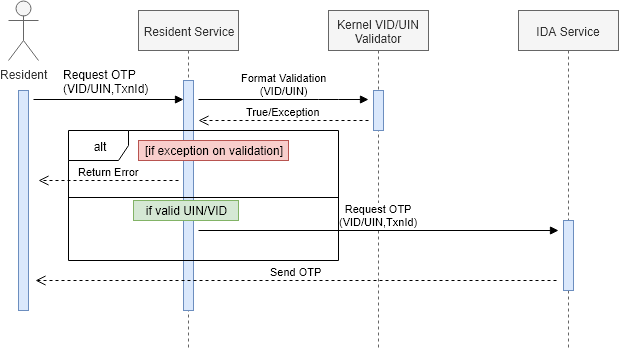

The diagram above was exported from draw.io. Its source (the exported page's mxGraphModel, read from the mxfile embedded in the PNG):
<mxGraphModel dx="1924" dy="678" grid="0" gridSize="10" guides="1" tooltips="1" connect="1" arrows="1" fold="1" page="1" pageScale="1" pageWidth="850" pageHeight="1100" background="#ffffff" math="0" shadow="0">
  <root>
    <mxCell id="0" />
    <mxCell id="1" parent="0" />
    <mxCell id="ex10MRkdJcGarzh-xKvl-2" value="Resident Service" style="shape=umlLifeline;perimeter=lifelinePerimeter;whiteSpace=wrap;html=1;container=1;collapsible=0;recursiveResize=0;outlineConnect=0;fillColor=#f5f5f5;strokeColor=#666666;fontColor=#333333;" parent="1" vertex="1">
      <mxGeometry x="80" y="140" width="100" height="340" as="geometry" />
    </mxCell>
    <mxCell id="ex10MRkdJcGarzh-xKvl-20" value="" style="html=1;points=[];perimeter=orthogonalPerimeter;fillColor=#dae8fc;strokeColor=#6c8ebf;" parent="ex10MRkdJcGarzh-xKvl-2" vertex="1">
      <mxGeometry x="45" y="70" width="10" height="230" as="geometry" />
    </mxCell>
    <mxCell id="ex10MRkdJcGarzh-xKvl-6" value="Kernel VID/UIN Validator" style="shape=umlLifeline;perimeter=lifelinePerimeter;whiteSpace=wrap;html=1;container=1;collapsible=0;recursiveResize=0;outlineConnect=0;fillColor=#f5f5f5;strokeColor=#666666;fontColor=#333333;" parent="1" vertex="1">
      <mxGeometry x="270" y="140" width="100" height="340" as="geometry" />
    </mxCell>
    <mxCell id="ex10MRkdJcGarzh-xKvl-7" value="IDA Service" style="shape=umlLifeline;perimeter=lifelinePerimeter;whiteSpace=wrap;html=1;container=1;collapsible=0;recursiveResize=0;outlineConnect=0;fillColor=#f5f5f5;strokeColor=#666666;fontColor=#333333;" parent="1" vertex="1">
      <mxGeometry x="460" y="140" width="100" height="340" as="geometry" />
    </mxCell>
    <mxCell id="ex10MRkdJcGarzh-xKvl-46" value="" style="html=1;points=[];perimeter=orthogonalPerimeter;fillColor=#dae8fc;strokeColor=#6c8ebf;" parent="ex10MRkdJcGarzh-xKvl-7" vertex="1">
      <mxGeometry x="45" y="210" width="10" height="70" as="geometry" />
    </mxCell>
    <mxCell id="ex10MRkdJcGarzh-xKvl-8" value="Resident" style="shape=umlActor;verticalLabelPosition=bottom;labelBackgroundColor=#ffffff;verticalAlign=top;html=1;fillColor=#f5f5f5;strokeColor=#666666;fontColor=#333333;" parent="1" vertex="1">
      <mxGeometry x="-50" y="130" width="30" height="60" as="geometry" />
    </mxCell>
    <mxCell id="ex10MRkdJcGarzh-xKvl-21" value="" style="rounded=1;orthogonalLoop=0;jettySize=auto;html=1;exitX=1.5;exitY=0.041;exitDx=0;exitDy=0;exitPerimeter=0;spacingTop=0;spacingLeft=0;spacingRight=0;verticalAlign=bottom;fontSize=13;endArrow=block;endFill=1;" parent="1" source="ex10MRkdJcGarzh-xKvl-18" target="ex10MRkdJcGarzh-xKvl-20" edge="1">
      <mxGeometry relative="1" as="geometry" />
    </mxCell>
    <mxCell id="ex10MRkdJcGarzh-xKvl-18" value="" style="html=1;points=[];perimeter=orthogonalPerimeter;fillColor=#dae8fc;strokeColor=#6c8ebf;" parent="1" vertex="1">
      <mxGeometry x="-40" y="220" width="10" height="220" as="geometry" />
    </mxCell>
    <mxCell id="ex10MRkdJcGarzh-xKvl-22" value="Request OTP&lt;br&gt;(VID/UIN,TxnId)" style="text;html=1;resizable=0;points=[];autosize=1;align=left;verticalAlign=top;spacingTop=-4;" parent="1" vertex="1">
      <mxGeometry x="2.5" y="195" width="100" height="30" as="geometry" />
    </mxCell>
    <mxCell id="ex10MRkdJcGarzh-xKvl-23" value="" style="html=1;points=[];perimeter=orthogonalPerimeter;fillColor=#dae8fc;strokeColor=#6c8ebf;" parent="1" vertex="1">
      <mxGeometry x="315" y="220" width="10" height="40" as="geometry" />
    </mxCell>
    <mxCell id="ex10MRkdJcGarzh-xKvl-27" value="Format Validation&lt;br&gt;(VID/UIN)" style="html=1;verticalAlign=bottom;endArrow=block;" parent="1" edge="1">
      <mxGeometry width="80" relative="1" as="geometry">
        <mxPoint x="140" y="229" as="sourcePoint" />
        <mxPoint x="310" y="229" as="targetPoint" />
        <Array as="points">
          <mxPoint x="270" y="229" />
        </Array>
      </mxGeometry>
    </mxCell>
    <mxCell id="ex10MRkdJcGarzh-xKvl-32" value="True/Exception" style="html=1;verticalAlign=bottom;endArrow=open;dashed=1;endSize=8;" parent="1" edge="1">
      <mxGeometry relative="1" as="geometry">
        <mxPoint x="310" y="250" as="sourcePoint" />
        <mxPoint x="140" y="250" as="targetPoint" />
      </mxGeometry>
    </mxCell>
    <mxCell id="ex10MRkdJcGarzh-xKvl-36" value="alt" style="shape=umlFrame;whiteSpace=wrap;html=1;" parent="1" vertex="1">
      <mxGeometry x="10" y="260" width="270" height="130" as="geometry" />
    </mxCell>
    <mxCell id="ex10MRkdJcGarzh-xKvl-37" value="[if exception on validation]" style="text;html=1;strokeColor=#b85450;fillColor=#f8cecc;align=center;verticalAlign=middle;whiteSpace=wrap;rounded=0;" parent="1" vertex="1">
      <mxGeometry x="80" y="270" width="150" height="20" as="geometry" />
    </mxCell>
    <mxCell id="ex10MRkdJcGarzh-xKvl-40" value="Return Error" style="html=1;verticalAlign=bottom;endArrow=open;dashed=1;endSize=8;" parent="1" edge="1">
      <mxGeometry relative="1" as="geometry">
        <mxPoint x="120" y="310" as="sourcePoint" />
        <mxPoint x="-20" y="310" as="targetPoint" />
      </mxGeometry>
    </mxCell>
    <mxCell id="ex10MRkdJcGarzh-xKvl-41" value="" style="line;strokeWidth=1;fillColor=none;align=left;verticalAlign=middle;spacingTop=-1;spacingLeft=3;spacingRight=3;rotatable=0;labelPosition=right;points=[];portConstraint=eastwest;" parent="1" vertex="1">
      <mxGeometry x="10" y="323" width="270" height="8" as="geometry" />
    </mxCell>
    <mxCell id="ex10MRkdJcGarzh-xKvl-44" value="if valid UIN/VID" style="text;html=1;strokeColor=#82b366;fillColor=#d5e8d4;align=center;verticalAlign=middle;whiteSpace=wrap;rounded=0;" parent="1" vertex="1">
      <mxGeometry x="75" y="330" width="105" height="20" as="geometry" />
    </mxCell>
    <mxCell id="ex10MRkdJcGarzh-xKvl-45" value="&lt;span&gt;Request OTP&lt;/span&gt;&lt;br&gt;&lt;span&gt;(VID/UIN,TxnId)&lt;/span&gt;" style="html=1;verticalAlign=bottom;endArrow=block;" parent="1" edge="1">
      <mxGeometry width="80" relative="1" as="geometry">
        <mxPoint x="140" y="360" as="sourcePoint" />
        <mxPoint x="500" y="360" as="targetPoint" />
      </mxGeometry>
    </mxCell>
    <mxCell id="ex10MRkdJcGarzh-xKvl-48" value="Send OTP" style="html=1;verticalAlign=bottom;endArrow=open;dashed=1;endSize=8;exitX=1;exitY=0.826;exitDx=0;exitDy=0;exitPerimeter=0;" parent="1" edge="1">
      <mxGeometry relative="1" as="geometry">
        <mxPoint x="498" y="410" as="sourcePoint" />
        <mxPoint x="-23" y="410" as="targetPoint" />
      </mxGeometry>
    </mxCell>
  </root>
</mxGraphModel>